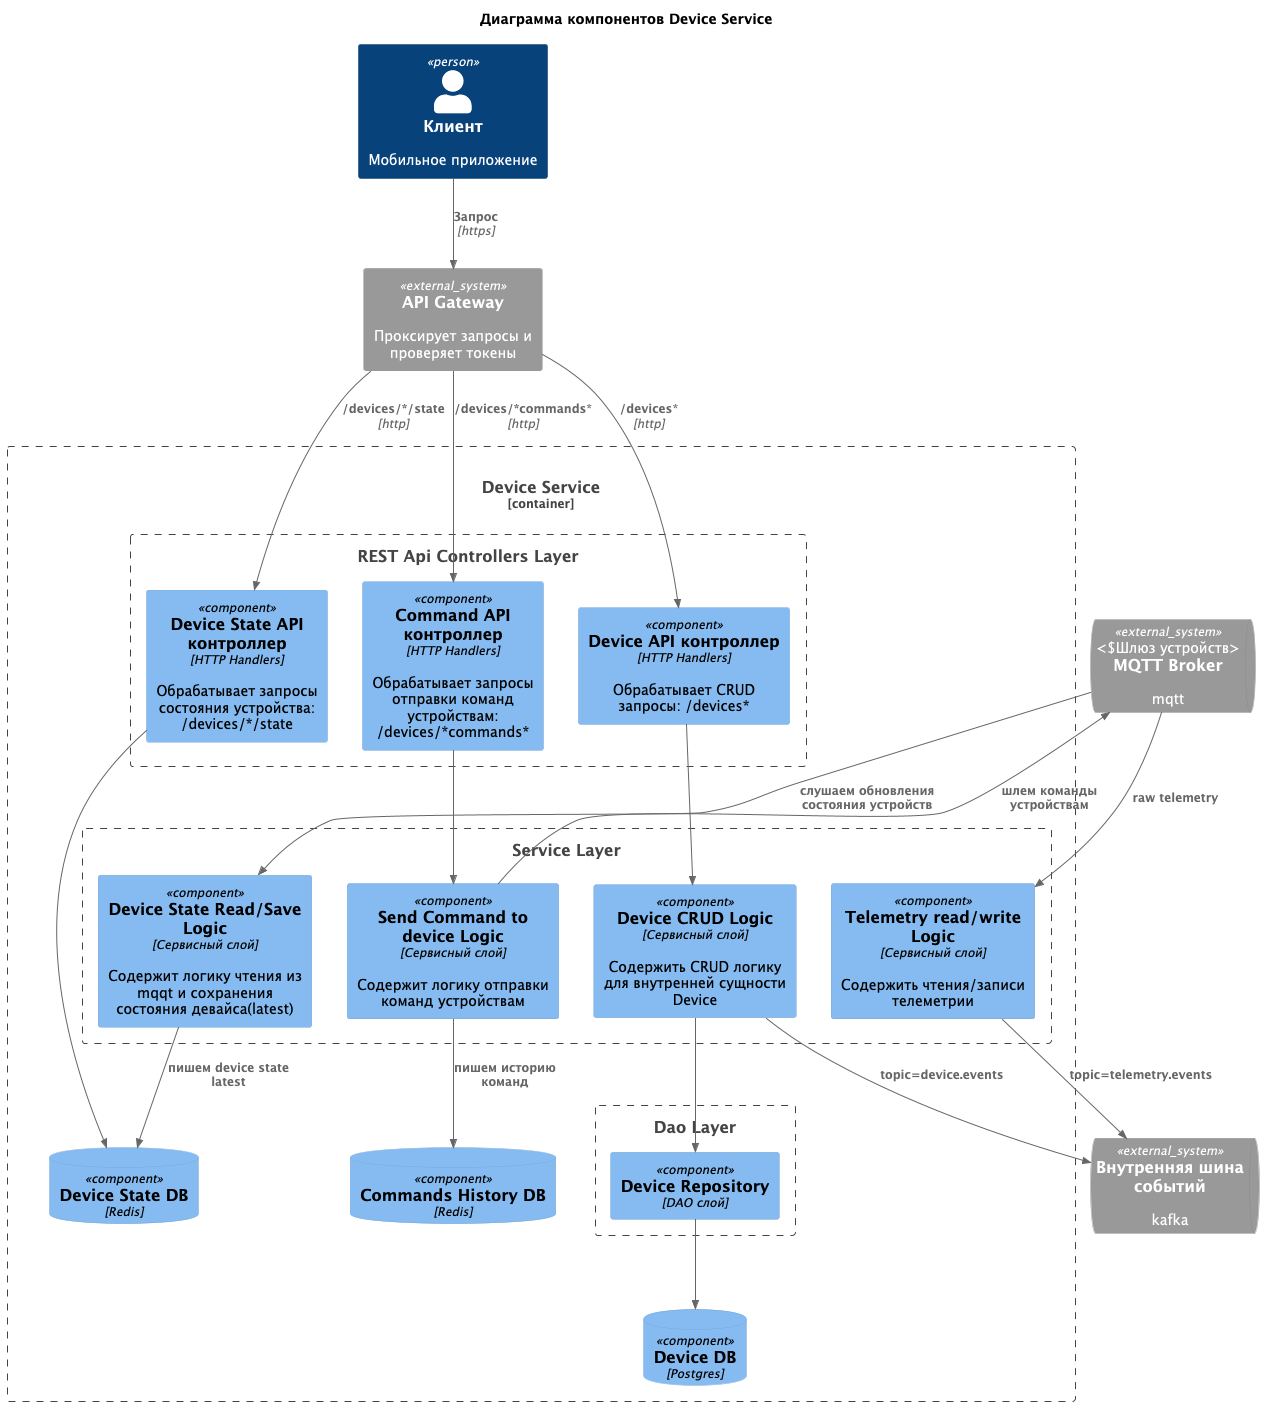

The diagram above was rendered by PlantUML. Its source (embedded in the PNG):
@startuml

title Диаграмма компонентов Device Service

top to bottom direction

!include <C4/C4_Component>
!include <C4/C4_Context>
!include <C4/C4_Container>

Person(client, "Клиент", "Мобильное приложение")

System_Ext(ApiGateway, "API Gateway", "Проксирует запросы и проверяет токены")
SystemQueue_Ext(MQTT, "MQTT Broker", "mqtt", "Шлюз устройств")
SystemQueue_Ext(EventBus, "Внутренняя шина событий", "kafka")

Container_Boundary(device_service, "Device Service") {

    Boundary(rest_api, "REST Api Controllers Layer"){
        Component(DeviceApi, "Device API контроллер", "HTTP Handlers", "Обрабатывает CRUD запросы: /devices*")
        Component(DeviceStateApi, "Device State API контроллер", "HTTP Handlers", "Обрабатывает запросы состояния устройства: /devices/*/state")
        Component(CommandApi, "Command API контроллер", "HTTP Handlers", "Обрабатывает запросы отправки команд устройствам: /devices/*commands*")
    }

    Boundary(service, "Service Layer"){
        Component(DeviceService, "Device CRUD Logic", "Сервисный слой", "Содержить CRUD логику для внутренней сущности Device")
        Component(DeviceStateReader, "Device State Read/Save Logic", "Сервисный слой", "Содержит логику чтения из mqqt и сохранения состояния девайса(latest)")
        Component(CommandService, "Send Command to device Logic", "Сервисный слой", "Содержит логику отправки команд устройствам")

        Component(TelemetryService, "Telemetry read/write Logic", "Сервисный слой", "Содержить чтения/записи телеметрии")
    }

    Boundary(dao, "Dao Layer") {
        Component(DeviceRepository, "Device Repository", "DAO слой")
    }

    ComponentDb(DeviceDB, "Device DB", "Postgres")
    ComponentDb(DeviceStateDB, "Device State DB", "Redis")
    ComponentDb(CommandsHistoryDB, "Commands History DB", "Redis")

    Rel(DeviceApi, DeviceService, " ")
    Rel(DeviceService, DeviceRepository, " ")
    Rel(DeviceRepository, DeviceDB, " ")

    Rel(DeviceStateApi, DeviceStateDB, " ")
    Rel(DeviceStateReader, DeviceStateDB, "пишем device state latest")

    Rel(CommandApi, CommandService, " ")
    Rel(CommandService, CommandsHistoryDB, "пишем историю команд")
}

Rel(client, ApiGateway, "Запрос", "https")
Rel(ApiGateway, DeviceApi, "/devices*", "http")
Rel(ApiGateway, DeviceStateApi, "/devices/*/state", "http")
Rel(ApiGateway, CommandApi, "/devices/*commands*", "http")

Rel(MQTT, TelemetryService, "raw telemetry")
Rel(MQTT, DeviceStateReader, "слушаем обновления состояния устройств")
Rel(TelemetryService, EventBus, "topic=telemetry.events")

Rel(CommandService, MQTT, "шлем команды устройствам")

Rel(DeviceService, EventBus, "topic=device.events")

@enduml